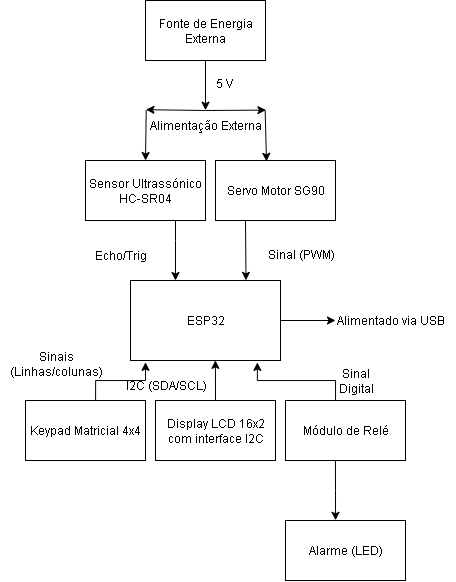

The diagram above was exported from draw.io. Its source (the exported page's mxGraphModel, read from the mxfile embedded in the PNG):
<mxGraphModel dx="899" dy="537" grid="1" gridSize="10" guides="1" tooltips="1" connect="1" arrows="1" fold="1" page="1" pageScale="1" pageWidth="827" pageHeight="1169" math="0" shadow="0">
  <root>
    <mxCell id="0" />
    <mxCell id="1" parent="0" />
    <mxCell id="i7OBU4gFDVvRbParkZII-1" value="Fonte de Energia Externa" style="rounded=0;whiteSpace=wrap;html=1;" parent="1" vertex="1">
      <mxGeometry x="290" y="80" width="120" height="60" as="geometry" />
    </mxCell>
    <mxCell id="i7OBU4gFDVvRbParkZII-3" value="5 V&amp;nbsp;" style="text;html=1;align=center;verticalAlign=middle;resizable=0;points=[];autosize=1;strokeColor=none;fillColor=none;" parent="1" vertex="1">
      <mxGeometry x="350" y="148" width="40" height="30" as="geometry" />
    </mxCell>
    <mxCell id="i7OBU4gFDVvRbParkZII-5" value="Alimentação Externa" style="text;html=1;align=center;verticalAlign=middle;resizable=0;points=[];autosize=1;strokeColor=none;fillColor=none;" parent="1" vertex="1">
      <mxGeometry x="285" y="190" width="130" height="30" as="geometry" />
    </mxCell>
    <mxCell id="i7OBU4gFDVvRbParkZII-8" value="Sensor Ultrassónico HC-SR04" style="rounded=0;whiteSpace=wrap;html=1;" parent="1" vertex="1">
      <mxGeometry x="230" y="240" width="120" height="60" as="geometry" />
    </mxCell>
    <mxCell id="i7OBU4gFDVvRbParkZII-9" value="Servo Motor SG90" style="rounded=0;whiteSpace=wrap;html=1;" parent="1" vertex="1">
      <mxGeometry x="360" y="240" width="120" height="60" as="geometry" />
    </mxCell>
    <mxCell id="i7OBU4gFDVvRbParkZII-19" value="ESP32" style="rounded=0;whiteSpace=wrap;html=1;" parent="1" vertex="1">
      <mxGeometry x="275" y="360" width="150" height="80" as="geometry" />
    </mxCell>
    <mxCell id="i7OBU4gFDVvRbParkZII-23" value="Echo/Trig " style="text;html=1;align=center;verticalAlign=middle;resizable=0;points=[];autosize=1;strokeColor=none;fillColor=none;" parent="1" vertex="1">
      <mxGeometry x="230" y="320" width="70" height="30" as="geometry" />
    </mxCell>
    <mxCell id="i7OBU4gFDVvRbParkZII-24" value="Sinal (PWM)" style="text;whiteSpace=wrap;html=1;" parent="1" vertex="1">
      <mxGeometry x="410" y="320" width="100" height="40" as="geometry" />
    </mxCell>
    <mxCell id="i7OBU4gFDVvRbParkZII-28" value="" style="endArrow=classic;html=1;rounded=0;entryX=0.5;entryY=-0.01;entryDx=0;entryDy=0;entryPerimeter=0;exitX=0.5;exitY=1;exitDx=0;exitDy=0;" parent="1" source="i7OBU4gFDVvRbParkZII-1" target="i7OBU4gFDVvRbParkZII-5" edge="1">
      <mxGeometry width="50" height="50" relative="1" as="geometry">
        <mxPoint x="340" y="230" as="sourcePoint" />
        <mxPoint x="390" y="180" as="targetPoint" />
      </mxGeometry>
    </mxCell>
    <mxCell id="i7OBU4gFDVvRbParkZII-29" value="" style="endArrow=classic;html=1;rounded=0;exitX=0.044;exitY=-0.017;exitDx=0;exitDy=0;exitPerimeter=0;entryX=0.5;entryY=0;entryDx=0;entryDy=0;" parent="1" source="i7OBU4gFDVvRbParkZII-5" target="i7OBU4gFDVvRbParkZII-8" edge="1">
      <mxGeometry width="50" height="50" relative="1" as="geometry">
        <mxPoint x="250" y="240" as="sourcePoint" />
        <mxPoint x="300" y="190" as="targetPoint" />
      </mxGeometry>
    </mxCell>
    <mxCell id="i7OBU4gFDVvRbParkZII-33" value="" style="endArrow=classic;html=1;rounded=0;entryX=0.425;entryY=0.014;entryDx=0;entryDy=0;entryPerimeter=0;exitX=0.959;exitY=-0.003;exitDx=0;exitDy=0;exitPerimeter=0;" parent="1" source="i7OBU4gFDVvRbParkZII-5" target="i7OBU4gFDVvRbParkZII-9" edge="1">
      <mxGeometry width="50" height="50" relative="1" as="geometry">
        <mxPoint x="340" y="230" as="sourcePoint" />
        <mxPoint x="390" y="180" as="targetPoint" />
      </mxGeometry>
    </mxCell>
    <mxCell id="i7OBU4gFDVvRbParkZII-34" value="" style="endArrow=classic;startArrow=classic;html=1;rounded=0;exitX=0.042;exitY=-0.027;exitDx=0;exitDy=0;exitPerimeter=0;entryX=0.965;entryY=-0.013;entryDx=0;entryDy=0;entryPerimeter=0;" parent="1" source="i7OBU4gFDVvRbParkZII-5" target="i7OBU4gFDVvRbParkZII-5" edge="1">
      <mxGeometry width="50" height="50" relative="1" as="geometry">
        <mxPoint x="330" y="210" as="sourcePoint" />
        <mxPoint x="380" y="160" as="targetPoint" />
        <Array as="points">
          <mxPoint x="350" y="190" />
        </Array>
      </mxGeometry>
    </mxCell>
    <mxCell id="i7OBU4gFDVvRbParkZII-35" value="" style="endArrow=classic;html=1;rounded=0;exitX=1;exitY=0.5;exitDx=0;exitDy=0;" parent="1" source="i7OBU4gFDVvRbParkZII-19" edge="1">
      <mxGeometry width="50" height="50" relative="1" as="geometry">
        <mxPoint x="451" y="400" as="sourcePoint" />
        <mxPoint x="480" y="400" as="targetPoint" />
      </mxGeometry>
    </mxCell>
    <mxCell id="i7OBU4gFDVvRbParkZII-36" value="Alimentado via USB" style="text;html=1;align=center;verticalAlign=middle;resizable=0;points=[];autosize=1;strokeColor=none;fillColor=none;" parent="1" vertex="1">
      <mxGeometry x="470" y="385" width="130" height="30" as="geometry" />
    </mxCell>
    <mxCell id="i7OBU4gFDVvRbParkZII-37" value="Keypad Matricial 4x4" style="rounded=0;whiteSpace=wrap;html=1;" parent="1" vertex="1">
      <mxGeometry x="170" y="480" width="120" height="60" as="geometry" />
    </mxCell>
    <mxCell id="i7OBU4gFDVvRbParkZII-38" value="Display LCD 16x2 com interface I2C" style="rounded=0;whiteSpace=wrap;html=1;" parent="1" vertex="1">
      <mxGeometry x="300" y="480" width="120" height="60" as="geometry" />
    </mxCell>
    <mxCell id="i7OBU4gFDVvRbParkZII-39" value="Módulo de Relé" style="rounded=0;whiteSpace=wrap;html=1;" parent="1" vertex="1">
      <mxGeometry x="430" y="480" width="120" height="60" as="geometry" />
    </mxCell>
    <mxCell id="i7OBU4gFDVvRbParkZII-40" value="Alarme (LED)" style="rounded=0;whiteSpace=wrap;html=1;" parent="1" vertex="1">
      <mxGeometry x="430" y="600" width="120" height="60" as="geometry" />
    </mxCell>
    <mxCell id="i7OBU4gFDVvRbParkZII-42" value="" style="endArrow=classic;html=1;rounded=0;exitX=0.584;exitY=0.008;exitDx=0;exitDy=0;exitPerimeter=0;edgeStyle=orthogonalEdgeStyle;entryX=0.1;entryY=1.023;entryDx=0;entryDy=0;entryPerimeter=0;" parent="1" source="i7OBU4gFDVvRbParkZII-37" target="i7OBU4gFDVvRbParkZII-19" edge="1">
      <mxGeometry width="50" height="50" relative="1" as="geometry">
        <mxPoint x="350" y="540" as="sourcePoint" />
        <mxPoint x="290" y="460" as="targetPoint" />
      </mxGeometry>
    </mxCell>
    <mxCell id="i7OBU4gFDVvRbParkZII-43" value="" style="endArrow=classic;html=1;rounded=0;edgeStyle=orthogonalEdgeStyle;entryX=0.846;entryY=1.024;entryDx=0;entryDy=0;entryPerimeter=0;exitX=0.417;exitY=0;exitDx=0;exitDy=0;exitPerimeter=0;" parent="1" source="i7OBU4gFDVvRbParkZII-39" target="i7OBU4gFDVvRbParkZII-19" edge="1">
      <mxGeometry width="50" height="50" relative="1" as="geometry">
        <mxPoint x="480" y="460" as="sourcePoint" />
        <mxPoint x="420" y="460" as="targetPoint" />
      </mxGeometry>
    </mxCell>
    <mxCell id="i7OBU4gFDVvRbParkZII-45" value="" style="endArrow=classic;html=1;rounded=0;exitX=0.5;exitY=0;exitDx=0;exitDy=0;entryX=0.566;entryY=0.998;entryDx=0;entryDy=0;entryPerimeter=0;" parent="1" source="i7OBU4gFDVvRbParkZII-38" target="i7OBU4gFDVvRbParkZII-19" edge="1">
      <mxGeometry width="50" height="50" relative="1" as="geometry">
        <mxPoint x="330" y="490" as="sourcePoint" />
        <mxPoint x="380" y="440" as="targetPoint" />
      </mxGeometry>
    </mxCell>
    <mxCell id="i7OBU4gFDVvRbParkZII-46" value="" style="endArrow=classic;html=1;rounded=0;exitX=0.75;exitY=1;exitDx=0;exitDy=0;entryX=0.3;entryY=0;entryDx=0;entryDy=0;entryPerimeter=0;" parent="1" source="i7OBU4gFDVvRbParkZII-8" target="i7OBU4gFDVvRbParkZII-19" edge="1">
      <mxGeometry width="50" height="50" relative="1" as="geometry">
        <mxPoint x="390" y="370" as="sourcePoint" />
        <mxPoint x="440" y="320" as="targetPoint" />
        <Array as="points">
          <mxPoint x="320" y="320" />
        </Array>
      </mxGeometry>
    </mxCell>
    <mxCell id="i7OBU4gFDVvRbParkZII-47" value="" style="endArrow=classic;html=1;rounded=0;exitX=0.25;exitY=1;exitDx=0;exitDy=0;entryX=0.77;entryY=-0.002;entryDx=0;entryDy=0;entryPerimeter=0;" parent="1" source="i7OBU4gFDVvRbParkZII-9" target="i7OBU4gFDVvRbParkZII-19" edge="1">
      <mxGeometry width="50" height="50" relative="1" as="geometry">
        <mxPoint x="390" y="370" as="sourcePoint" />
        <mxPoint x="440" y="320" as="targetPoint" />
      </mxGeometry>
    </mxCell>
    <mxCell id="i7OBU4gFDVvRbParkZII-50" value="" style="endArrow=classic;html=1;rounded=0;entryX=0.417;entryY=-0.003;entryDx=0;entryDy=0;entryPerimeter=0;exitX=0.416;exitY=0.999;exitDx=0;exitDy=0;exitPerimeter=0;" parent="1" source="i7OBU4gFDVvRbParkZII-39" target="i7OBU4gFDVvRbParkZII-40" edge="1">
      <mxGeometry width="50" height="50" relative="1" as="geometry">
        <mxPoint x="390" y="450" as="sourcePoint" />
        <mxPoint x="440" y="400" as="targetPoint" />
        <Array as="points">
          <mxPoint x="480" y="570" />
        </Array>
      </mxGeometry>
    </mxCell>
    <mxCell id="PMrnw4AQSSN5_h2J3m-p-1" value="Sinais&lt;div&gt;(Linhas/colunas)&lt;/div&gt;" style="text;html=1;align=center;verticalAlign=middle;resizable=0;points=[];autosize=1;strokeColor=none;fillColor=none;" vertex="1" parent="1">
      <mxGeometry x="145" y="423" width="110" height="40" as="geometry" />
    </mxCell>
    <mxCell id="PMrnw4AQSSN5_h2J3m-p-2" value="&lt;font style=&quot;font-size: 11px;&quot;&gt;I2C (SDA/SCL)    &lt;/font&gt;" style="text;html=1;align=center;verticalAlign=middle;resizable=0;points=[];autosize=1;strokeColor=none;fillColor=none;" vertex="1" parent="1">
      <mxGeometry x="260" y="450" width="100" height="30" as="geometry" />
    </mxCell>
    <mxCell id="PMrnw4AQSSN5_h2J3m-p-3" value="Sinal&lt;div&gt;Digital&lt;/div&gt;" style="text;html=1;align=center;verticalAlign=middle;resizable=0;points=[];autosize=1;strokeColor=none;fillColor=none;" vertex="1" parent="1">
      <mxGeometry x="470" y="440" width="60" height="40" as="geometry" />
    </mxCell>
  </root>
</mxGraphModel>